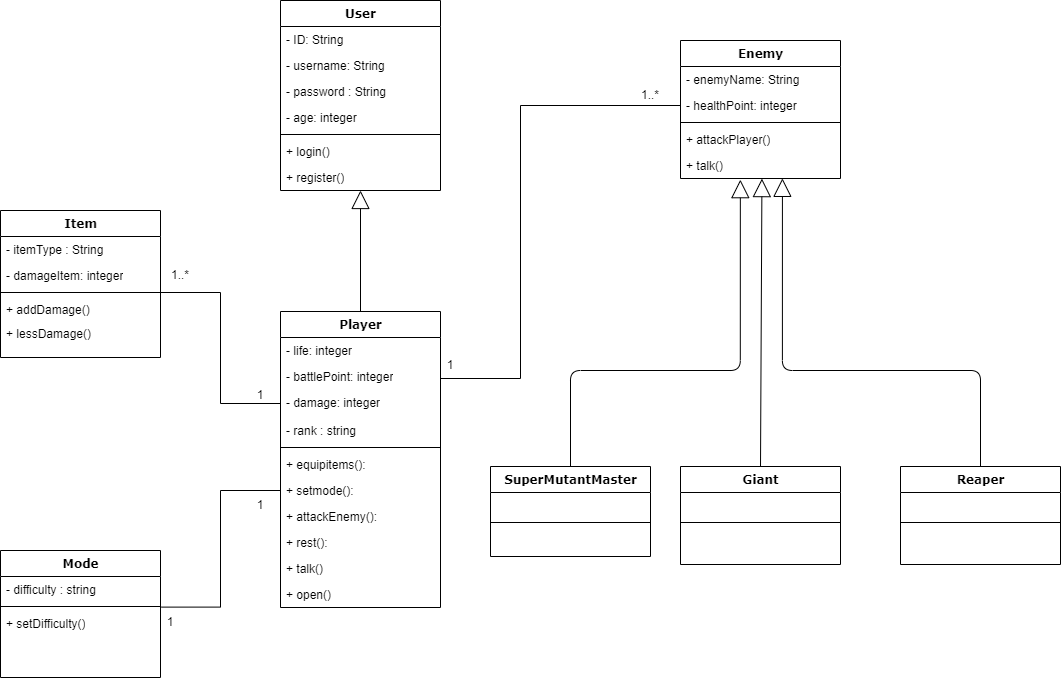

The diagram above was exported from draw.io. Its source (the exported page's mxGraphModel, read from the mxfile embedded in the PNG):
<mxGraphModel dx="794" dy="405" grid="1" gridSize="10" guides="1" tooltips="1" connect="1" arrows="1" fold="1" page="1" pageScale="1" pageWidth="1100" pageHeight="850" background="none" math="0" shadow="0">
  <root>
    <mxCell id="0" />
    <mxCell id="1" parent="0" />
    <mxCell id="78961159f06e98e8-17" value="Item" style="swimlane;html=1;fontStyle=1;align=center;verticalAlign=top;childLayout=stackLayout;horizontal=1;startSize=26;horizontalStack=0;resizeParent=1;resizeLast=0;collapsible=1;marginBottom=0;swimlaneFillColor=#ffffff;rounded=0;shadow=0;comic=0;labelBackgroundColor=none;strokeWidth=1;fillColor=none;fontFamily=Verdana;fontSize=12" parent="1" vertex="1">
      <mxGeometry x="80" y="230" width="160" height="147" as="geometry" />
    </mxCell>
    <mxCell id="78961159f06e98e8-21" value="- itemType : String" style="text;html=1;strokeColor=none;fillColor=none;align=left;verticalAlign=top;spacingLeft=4;spacingRight=4;whiteSpace=wrap;overflow=hidden;rotatable=0;points=[[0,0.5],[1,0.5]];portConstraint=eastwest;" parent="78961159f06e98e8-17" vertex="1">
      <mxGeometry y="26" width="160" height="26" as="geometry" />
    </mxCell>
    <mxCell id="78961159f06e98e8-23" value="- damageItem: integer" style="text;html=1;strokeColor=none;fillColor=none;align=left;verticalAlign=top;spacingLeft=4;spacingRight=4;whiteSpace=wrap;overflow=hidden;rotatable=0;points=[[0,0.5],[1,0.5]];portConstraint=eastwest;" parent="78961159f06e98e8-17" vertex="1">
      <mxGeometry y="52" width="160" height="26" as="geometry" />
    </mxCell>
    <mxCell id="78961159f06e98e8-19" value="" style="line;html=1;strokeWidth=1;fillColor=none;align=left;verticalAlign=middle;spacingTop=-1;spacingLeft=3;spacingRight=3;rotatable=0;labelPosition=right;points=[];portConstraint=eastwest;" parent="78961159f06e98e8-17" vertex="1">
      <mxGeometry y="78" width="160" height="8" as="geometry" />
    </mxCell>
    <mxCell id="78961159f06e98e8-20" value="+ addDamage()" style="text;html=1;strokeColor=none;fillColor=none;align=left;verticalAlign=top;spacingLeft=4;spacingRight=4;whiteSpace=wrap;overflow=hidden;rotatable=0;points=[[0,0.5],[1,0.5]];portConstraint=eastwest;" parent="78961159f06e98e8-17" vertex="1">
      <mxGeometry y="86" width="160" height="24" as="geometry" />
    </mxCell>
    <mxCell id="78961159f06e98e8-27" value="+ lessDamage()" style="text;html=1;strokeColor=none;fillColor=none;align=left;verticalAlign=top;spacingLeft=4;spacingRight=4;whiteSpace=wrap;overflow=hidden;rotatable=0;points=[[0,0.5],[1,0.5]];portConstraint=eastwest;" parent="78961159f06e98e8-17" vertex="1">
      <mxGeometry y="110" width="160" height="26" as="geometry" />
    </mxCell>
    <mxCell id="78961159f06e98e8-30" value="User" style="swimlane;html=1;fontStyle=1;align=center;verticalAlign=top;childLayout=stackLayout;horizontal=1;startSize=26;horizontalStack=0;resizeParent=1;resizeLast=0;collapsible=1;marginBottom=0;swimlaneFillColor=#ffffff;rounded=0;shadow=0;comic=0;labelBackgroundColor=none;strokeWidth=1;fillColor=none;fontFamily=Verdana;fontSize=12" parent="1" vertex="1">
      <mxGeometry x="360" y="20" width="160" height="190" as="geometry" />
    </mxCell>
    <mxCell id="78961159f06e98e8-31" value="- ID: String" style="text;html=1;strokeColor=none;fillColor=none;align=left;verticalAlign=top;spacingLeft=4;spacingRight=4;whiteSpace=wrap;overflow=hidden;rotatable=0;points=[[0,0.5],[1,0.5]];portConstraint=eastwest;" parent="78961159f06e98e8-30" vertex="1">
      <mxGeometry y="26" width="160" height="26" as="geometry" />
    </mxCell>
    <mxCell id="78961159f06e98e8-32" value="- username: String" style="text;html=1;strokeColor=none;fillColor=none;align=left;verticalAlign=top;spacingLeft=4;spacingRight=4;whiteSpace=wrap;overflow=hidden;rotatable=0;points=[[0,0.5],[1,0.5]];portConstraint=eastwest;" parent="78961159f06e98e8-30" vertex="1">
      <mxGeometry y="52" width="160" height="26" as="geometry" />
    </mxCell>
    <mxCell id="78961159f06e98e8-33" value="- password : String" style="text;html=1;strokeColor=none;fillColor=none;align=left;verticalAlign=top;spacingLeft=4;spacingRight=4;whiteSpace=wrap;overflow=hidden;rotatable=0;points=[[0,0.5],[1,0.5]];portConstraint=eastwest;" parent="78961159f06e98e8-30" vertex="1">
      <mxGeometry y="78" width="160" height="26" as="geometry" />
    </mxCell>
    <mxCell id="78961159f06e98e8-34" value="- age: integer" style="text;html=1;strokeColor=none;fillColor=none;align=left;verticalAlign=top;spacingLeft=4;spacingRight=4;whiteSpace=wrap;overflow=hidden;rotatable=0;points=[[0,0.5],[1,0.5]];portConstraint=eastwest;" parent="78961159f06e98e8-30" vertex="1">
      <mxGeometry y="104" width="160" height="26" as="geometry" />
    </mxCell>
    <mxCell id="78961159f06e98e8-38" value="" style="line;html=1;strokeWidth=1;fillColor=none;align=left;verticalAlign=middle;spacingTop=-1;spacingLeft=3;spacingRight=3;rotatable=0;labelPosition=right;points=[];portConstraint=eastwest;" parent="78961159f06e98e8-30" vertex="1">
      <mxGeometry y="130" width="160" height="8" as="geometry" />
    </mxCell>
    <mxCell id="78961159f06e98e8-39" value="+ login()" style="text;html=1;strokeColor=none;fillColor=none;align=left;verticalAlign=top;spacingLeft=4;spacingRight=4;whiteSpace=wrap;overflow=hidden;rotatable=0;points=[[0,0.5],[1,0.5]];portConstraint=eastwest;" parent="78961159f06e98e8-30" vertex="1">
      <mxGeometry y="138" width="160" height="26" as="geometry" />
    </mxCell>
    <mxCell id="78961159f06e98e8-40" value="+ register()" style="text;html=1;strokeColor=none;fillColor=none;align=left;verticalAlign=top;spacingLeft=4;spacingRight=4;whiteSpace=wrap;overflow=hidden;rotatable=0;points=[[0,0.5],[1,0.5]];portConstraint=eastwest;" parent="78961159f06e98e8-30" vertex="1">
      <mxGeometry y="164" width="160" height="26" as="geometry" />
    </mxCell>
    <mxCell id="78961159f06e98e8-43" value="Mode" style="swimlane;html=1;fontStyle=1;align=center;verticalAlign=top;childLayout=stackLayout;horizontal=1;startSize=26;horizontalStack=0;resizeParent=1;resizeLast=0;collapsible=1;marginBottom=0;swimlaneFillColor=#ffffff;rounded=0;shadow=0;comic=0;labelBackgroundColor=none;strokeWidth=1;fillColor=none;fontFamily=Verdana;fontSize=12" parent="1" vertex="1">
      <mxGeometry x="80" y="570" width="160" height="127" as="geometry" />
    </mxCell>
    <mxCell id="78961159f06e98e8-44" value="- difficulty : string&lt;span id=&quot;docs-internal-guid-50894859-7fff-3376-1b40-d251834351d7&quot;&gt;&lt;/span&gt;" style="text;html=1;strokeColor=none;fillColor=none;align=left;verticalAlign=top;spacingLeft=4;spacingRight=4;whiteSpace=wrap;overflow=hidden;rotatable=0;points=[[0,0.5],[1,0.5]];portConstraint=eastwest;" parent="78961159f06e98e8-43" vertex="1">
      <mxGeometry y="26" width="160" height="26" as="geometry" />
    </mxCell>
    <mxCell id="78961159f06e98e8-51" value="" style="line;html=1;strokeWidth=1;fillColor=none;align=left;verticalAlign=middle;spacingTop=-1;spacingLeft=3;spacingRight=3;rotatable=0;labelPosition=right;points=[];portConstraint=eastwest;" parent="78961159f06e98e8-43" vertex="1">
      <mxGeometry y="52" width="160" height="8" as="geometry" />
    </mxCell>
    <mxCell id="78961159f06e98e8-52" value="+ setDifficulty()" style="text;html=1;strokeColor=none;fillColor=none;align=left;verticalAlign=top;spacingLeft=4;spacingRight=4;whiteSpace=wrap;overflow=hidden;rotatable=0;points=[[0,0.5],[1,0.5]];portConstraint=eastwest;" parent="78961159f06e98e8-43" vertex="1">
      <mxGeometry y="60" width="160" height="26" as="geometry" />
    </mxCell>
    <mxCell id="78961159f06e98e8-56" value="Player" style="swimlane;html=1;fontStyle=1;align=center;verticalAlign=top;childLayout=stackLayout;horizontal=1;startSize=26;horizontalStack=0;resizeParent=1;resizeLast=0;collapsible=1;marginBottom=0;swimlaneFillColor=#ffffff;rounded=0;shadow=0;comic=0;labelBackgroundColor=none;strokeWidth=1;fillColor=none;fontFamily=Verdana;fontSize=12" parent="1" vertex="1">
      <mxGeometry x="360" y="331" width="160" height="296" as="geometry" />
    </mxCell>
    <mxCell id="78961159f06e98e8-57" value="- life: integer" style="text;html=1;strokeColor=none;fillColor=none;align=left;verticalAlign=top;spacingLeft=4;spacingRight=4;whiteSpace=wrap;overflow=hidden;rotatable=0;points=[[0,0.5],[1,0.5]];portConstraint=eastwest;" parent="78961159f06e98e8-56" vertex="1">
      <mxGeometry y="26" width="160" height="26" as="geometry" />
    </mxCell>
    <mxCell id="78961159f06e98e8-59" value="- battlePoint: integer" style="text;html=1;strokeColor=none;fillColor=none;align=left;verticalAlign=top;spacingLeft=4;spacingRight=4;whiteSpace=wrap;overflow=hidden;rotatable=0;points=[[0,0.5],[1,0.5]];portConstraint=eastwest;" parent="78961159f06e98e8-56" vertex="1">
      <mxGeometry y="52" width="160" height="26" as="geometry" />
    </mxCell>
    <mxCell id="78961159f06e98e8-58" value="- damage: integer" style="text;html=1;strokeColor=none;fillColor=none;align=left;verticalAlign=top;spacingLeft=4;spacingRight=4;whiteSpace=wrap;overflow=hidden;rotatable=0;points=[[0,0.5],[1,0.5]];portConstraint=eastwest;" parent="78961159f06e98e8-56" vertex="1">
      <mxGeometry y="78" width="160" height="28" as="geometry" />
    </mxCell>
    <mxCell id="99AzDJdIsNu1jJzjYRbG-8" value="- rank : string" style="text;html=1;strokeColor=none;fillColor=none;align=left;verticalAlign=top;spacingLeft=4;spacingRight=4;whiteSpace=wrap;overflow=hidden;rotatable=0;points=[[0,0.5],[1,0.5]];portConstraint=eastwest;" parent="78961159f06e98e8-56" vertex="1">
      <mxGeometry y="106" width="160" height="26" as="geometry" />
    </mxCell>
    <mxCell id="78961159f06e98e8-64" value="" style="line;html=1;strokeWidth=1;fillColor=none;align=left;verticalAlign=middle;spacingTop=-1;spacingLeft=3;spacingRight=3;rotatable=0;labelPosition=right;points=[];portConstraint=eastwest;" parent="78961159f06e98e8-56" vertex="1">
      <mxGeometry y="132" width="160" height="8" as="geometry" />
    </mxCell>
    <mxCell id="99AzDJdIsNu1jJzjYRbG-11" value="+ equipitems():" style="text;html=1;strokeColor=none;fillColor=none;align=left;verticalAlign=top;spacingLeft=4;spacingRight=4;whiteSpace=wrap;overflow=hidden;rotatable=0;points=[[0,0.5],[1,0.5]];portConstraint=eastwest;" parent="78961159f06e98e8-56" vertex="1">
      <mxGeometry y="140" width="160" height="26" as="geometry" />
    </mxCell>
    <mxCell id="99AzDJdIsNu1jJzjYRbG-14" value="+ setmode():" style="text;html=1;strokeColor=none;fillColor=none;align=left;verticalAlign=top;spacingLeft=4;spacingRight=4;whiteSpace=wrap;overflow=hidden;rotatable=0;points=[[0,0.5],[1,0.5]];portConstraint=eastwest;" parent="78961159f06e98e8-56" vertex="1">
      <mxGeometry y="166" width="160" height="26" as="geometry" />
    </mxCell>
    <mxCell id="78961159f06e98e8-65" value="+ attackEnemy():" style="text;html=1;strokeColor=none;fillColor=none;align=left;verticalAlign=top;spacingLeft=4;spacingRight=4;whiteSpace=wrap;overflow=hidden;rotatable=0;points=[[0,0.5],[1,0.5]];portConstraint=eastwest;" parent="78961159f06e98e8-56" vertex="1">
      <mxGeometry y="192" width="160" height="26" as="geometry" />
    </mxCell>
    <mxCell id="78961159f06e98e8-66" value="+ rest():" style="text;html=1;strokeColor=none;fillColor=none;align=left;verticalAlign=top;spacingLeft=4;spacingRight=4;whiteSpace=wrap;overflow=hidden;rotatable=0;points=[[0,0.5],[1,0.5]];portConstraint=eastwest;" parent="78961159f06e98e8-56" vertex="1">
      <mxGeometry y="218" width="160" height="26" as="geometry" />
    </mxCell>
    <mxCell id="78961159f06e98e8-68" value="+ talk()" style="text;html=1;strokeColor=none;fillColor=none;align=left;verticalAlign=top;spacingLeft=4;spacingRight=4;whiteSpace=wrap;overflow=hidden;rotatable=0;points=[[0,0.5],[1,0.5]];portConstraint=eastwest;" parent="78961159f06e98e8-56" vertex="1">
      <mxGeometry y="244" width="160" height="26" as="geometry" />
    </mxCell>
    <mxCell id="oIhxL_oVyAmCBh7CMEcL-1" value="+ open()" style="text;html=1;strokeColor=none;fillColor=none;align=left;verticalAlign=top;spacingLeft=4;spacingRight=4;whiteSpace=wrap;overflow=hidden;rotatable=0;points=[[0,0.5],[1,0.5]];portConstraint=eastwest;" parent="78961159f06e98e8-56" vertex="1">
      <mxGeometry y="270" width="160" height="26" as="geometry" />
    </mxCell>
    <mxCell id="78961159f06e98e8-128" style="edgeStyle=orthogonalEdgeStyle;html=1;labelBackgroundColor=none;startFill=0;startSize=8;endArrow=block;endFill=0;endSize=16;fontFamily=Verdana;fontSize=12;exitX=0.5;exitY=0;exitDx=0;exitDy=0;entryX=0.374;entryY=1.045;entryDx=0;entryDy=0;entryPerimeter=0;" parent="1" source="oIhxL_oVyAmCBh7CMEcL-2" target="oIhxL_oVyAmCBh7CMEcL-9" edge="1">
      <mxGeometry relative="1" as="geometry">
        <Array as="points">
          <mxPoint x="650" y="390" />
          <mxPoint x="820" y="390" />
        </Array>
      </mxGeometry>
    </mxCell>
    <mxCell id="78961159f06e98e8-82" value="Enemy" style="swimlane;html=1;fontStyle=1;align=center;verticalAlign=top;childLayout=stackLayout;horizontal=1;startSize=26;horizontalStack=0;resizeParent=1;resizeLast=0;collapsible=1;marginBottom=0;swimlaneFillColor=#ffffff;rounded=0;shadow=0;comic=0;labelBackgroundColor=none;strokeWidth=1;fillColor=none;fontFamily=Verdana;fontSize=12" parent="1" vertex="1">
      <mxGeometry x="760" y="60" width="160" height="138" as="geometry" />
    </mxCell>
    <mxCell id="78961159f06e98e8-83" value="- enemyName: String" style="text;html=1;strokeColor=none;fillColor=none;align=left;verticalAlign=top;spacingLeft=4;spacingRight=4;whiteSpace=wrap;overflow=hidden;rotatable=0;points=[[0,0.5],[1,0.5]];portConstraint=eastwest;" parent="78961159f06e98e8-82" vertex="1">
      <mxGeometry y="26" width="160" height="26" as="geometry" />
    </mxCell>
    <mxCell id="78961159f06e98e8-84" value="- healthPoint: integer" style="text;html=1;strokeColor=none;fillColor=none;align=left;verticalAlign=top;spacingLeft=4;spacingRight=4;whiteSpace=wrap;overflow=hidden;rotatable=0;points=[[0,0.5],[1,0.5]];portConstraint=eastwest;" parent="78961159f06e98e8-82" vertex="1">
      <mxGeometry y="52" width="160" height="26" as="geometry" />
    </mxCell>
    <mxCell id="78961159f06e98e8-90" value="" style="line;html=1;strokeWidth=1;fillColor=none;align=left;verticalAlign=middle;spacingTop=-1;spacingLeft=3;spacingRight=3;rotatable=0;labelPosition=right;points=[];portConstraint=eastwest;" parent="78961159f06e98e8-82" vertex="1">
      <mxGeometry y="78" width="160" height="8" as="geometry" />
    </mxCell>
    <mxCell id="78961159f06e98e8-91" value="+ attackPlayer()" style="text;html=1;strokeColor=none;fillColor=none;align=left;verticalAlign=top;spacingLeft=4;spacingRight=4;whiteSpace=wrap;overflow=hidden;rotatable=0;points=[[0,0.5],[1,0.5]];portConstraint=eastwest;" parent="78961159f06e98e8-82" vertex="1">
      <mxGeometry y="86" width="160" height="26" as="geometry" />
    </mxCell>
    <mxCell id="oIhxL_oVyAmCBh7CMEcL-9" value="+ talk()" style="text;html=1;strokeColor=none;fillColor=none;align=left;verticalAlign=top;spacingLeft=4;spacingRight=4;whiteSpace=wrap;overflow=hidden;rotatable=0;points=[[0,0.5],[1,0.5]];portConstraint=eastwest;" parent="78961159f06e98e8-82" vertex="1">
      <mxGeometry y="112" width="160" height="26" as="geometry" />
    </mxCell>
    <mxCell id="78961159f06e98e8-95" value="Giant" style="swimlane;html=1;fontStyle=1;align=center;verticalAlign=top;childLayout=stackLayout;horizontal=1;startSize=26;horizontalStack=0;resizeParent=1;resizeLast=0;collapsible=1;marginBottom=0;swimlaneFillColor=#ffffff;rounded=0;shadow=0;comic=0;labelBackgroundColor=none;strokeWidth=1;fillColor=none;fontFamily=Verdana;fontSize=12" parent="1" vertex="1">
      <mxGeometry x="760" y="486" width="160" height="98" as="geometry" />
    </mxCell>
    <mxCell id="78961159f06e98e8-102" value="&amp;nbsp;" style="text;html=1;strokeColor=none;fillColor=none;align=left;verticalAlign=top;spacingLeft=4;spacingRight=4;whiteSpace=wrap;overflow=hidden;rotatable=0;points=[[0,0.5],[1,0.5]];portConstraint=eastwest;" parent="78961159f06e98e8-95" vertex="1">
      <mxGeometry y="26" width="160" height="26" as="geometry" />
    </mxCell>
    <mxCell id="78961159f06e98e8-103" value="" style="line;html=1;strokeWidth=1;fillColor=none;align=left;verticalAlign=middle;spacingTop=-1;spacingLeft=3;spacingRight=3;rotatable=0;labelPosition=right;points=[];portConstraint=eastwest;" parent="78961159f06e98e8-95" vertex="1">
      <mxGeometry y="52" width="160" height="8" as="geometry" />
    </mxCell>
    <mxCell id="78961159f06e98e8-126" style="edgeStyle=orthogonalEdgeStyle;html=1;labelBackgroundColor=none;startFill=0;startSize=8;endArrow=block;endFill=0;endSize=16;fontFamily=Verdana;fontSize=12;exitX=0.5;exitY=0;exitDx=0;exitDy=0;entryX=0.637;entryY=0.995;entryDx=0;entryDy=0;entryPerimeter=0;" parent="1" source="78961159f06e98e8-108" target="oIhxL_oVyAmCBh7CMEcL-9" edge="1">
      <mxGeometry relative="1" as="geometry">
        <Array as="points">
          <mxPoint x="1060" y="390" />
          <mxPoint x="862" y="390" />
        </Array>
        <mxPoint x="861" y="200" as="targetPoint" />
      </mxGeometry>
    </mxCell>
    <mxCell id="78961159f06e98e8-108" value="Reaper" style="swimlane;html=1;fontStyle=1;align=center;verticalAlign=top;childLayout=stackLayout;horizontal=1;startSize=26;horizontalStack=0;resizeParent=1;resizeLast=0;collapsible=1;marginBottom=0;swimlaneFillColor=#ffffff;rounded=0;shadow=0;comic=0;labelBackgroundColor=none;strokeWidth=1;fillColor=none;fontFamily=Verdana;fontSize=12" parent="1" vertex="1">
      <mxGeometry x="980" y="486" width="160" height="98" as="geometry" />
    </mxCell>
    <mxCell id="78961159f06e98e8-109" value="&amp;nbsp;" style="text;html=1;strokeColor=none;fillColor=none;align=left;verticalAlign=top;spacingLeft=4;spacingRight=4;whiteSpace=wrap;overflow=hidden;rotatable=0;points=[[0,0.5],[1,0.5]];portConstraint=eastwest;" parent="78961159f06e98e8-108" vertex="1">
      <mxGeometry y="26" width="160" height="26" as="geometry" />
    </mxCell>
    <mxCell id="78961159f06e98e8-116" value="" style="line;html=1;strokeWidth=1;fillColor=none;align=left;verticalAlign=middle;spacingTop=-1;spacingLeft=3;spacingRight=3;rotatable=0;labelPosition=right;points=[];portConstraint=eastwest;" parent="78961159f06e98e8-108" vertex="1">
      <mxGeometry y="52" width="160" height="8" as="geometry" />
    </mxCell>
    <mxCell id="oIhxL_oVyAmCBh7CMEcL-2" value="SuperMutantMaster" style="swimlane;html=1;fontStyle=1;align=center;verticalAlign=top;childLayout=stackLayout;horizontal=1;startSize=26;horizontalStack=0;resizeParent=1;resizeLast=0;collapsible=1;marginBottom=0;swimlaneFillColor=#ffffff;rounded=0;shadow=0;comic=0;labelBackgroundColor=none;strokeWidth=1;fillColor=none;fontFamily=Verdana;fontSize=12" parent="1" vertex="1">
      <mxGeometry x="570" y="486" width="160" height="90" as="geometry" />
    </mxCell>
    <mxCell id="oIhxL_oVyAmCBh7CMEcL-5" value="&amp;nbsp;" style="text;html=1;strokeColor=none;fillColor=none;align=left;verticalAlign=top;spacingLeft=4;spacingRight=4;whiteSpace=wrap;overflow=hidden;rotatable=0;points=[[0,0.5],[1,0.5]];portConstraint=eastwest;" parent="oIhxL_oVyAmCBh7CMEcL-2" vertex="1">
      <mxGeometry y="26" width="160" height="26" as="geometry" />
    </mxCell>
    <mxCell id="oIhxL_oVyAmCBh7CMEcL-7" value="" style="line;html=1;strokeWidth=1;fillColor=none;align=left;verticalAlign=middle;spacingTop=-1;spacingLeft=3;spacingRight=3;rotatable=0;labelPosition=right;points=[];portConstraint=eastwest;" parent="oIhxL_oVyAmCBh7CMEcL-2" vertex="1">
      <mxGeometry y="52" width="160" height="8" as="geometry" />
    </mxCell>
    <mxCell id="oIhxL_oVyAmCBh7CMEcL-11" value="" style="endArrow=block;html=1;rounded=0;entryX=0.509;entryY=1.004;entryDx=0;entryDy=0;entryPerimeter=0;endFill=0;endSize=16;startSize=8;exitX=0.5;exitY=0;exitDx=0;exitDy=0;" parent="1" source="78961159f06e98e8-95" target="oIhxL_oVyAmCBh7CMEcL-9" edge="1">
      <mxGeometry width="50" height="50" relative="1" as="geometry">
        <mxPoint x="840" y="480" as="sourcePoint" />
        <mxPoint x="829" y="202.05599999999993" as="targetPoint" />
      </mxGeometry>
    </mxCell>
    <mxCell id="99AzDJdIsNu1jJzjYRbG-4" value="" style="endArrow=block;html=1;rounded=0;endFill=0;endSize=16;startSize=8;exitX=0.5;exitY=0;exitDx=0;exitDy=0;" parent="1" source="78961159f06e98e8-56" edge="1">
      <mxGeometry width="50" height="50" relative="1" as="geometry">
        <mxPoint x="439.7" y="258" as="sourcePoint" />
        <mxPoint x="440" y="210" as="targetPoint" />
      </mxGeometry>
    </mxCell>
    <mxCell id="99AzDJdIsNu1jJzjYRbG-10" value="" style="endArrow=none;html=1;rounded=0;edgeStyle=orthogonalEdgeStyle;entryX=0;entryY=0.5;entryDx=0;entryDy=0;" parent="1" target="78961159f06e98e8-84" edge="1">
      <mxGeometry width="50" height="50" relative="1" as="geometry">
        <mxPoint x="520" y="400" as="sourcePoint" />
        <mxPoint x="650" y="270" as="targetPoint" />
        <Array as="points">
          <mxPoint x="600" y="398" />
          <mxPoint x="600" y="125" />
        </Array>
      </mxGeometry>
    </mxCell>
    <mxCell id="99AzDJdIsNu1jJzjYRbG-15" value="" style="endArrow=none;html=1;rounded=0;edgeStyle=orthogonalEdgeStyle;entryX=0;entryY=0.5;entryDx=0;entryDy=0;" parent="1" source="78961159f06e98e8-19" target="78961159f06e98e8-58" edge="1">
      <mxGeometry width="50" height="50" relative="1" as="geometry">
        <mxPoint x="400" y="500" as="sourcePoint" />
        <mxPoint x="310" y="430" as="targetPoint" />
      </mxGeometry>
    </mxCell>
    <mxCell id="99AzDJdIsNu1jJzjYRbG-16" value="" style="endArrow=none;html=1;rounded=0;edgeStyle=orthogonalEdgeStyle;exitX=1.006;exitY=0.576;exitDx=0;exitDy=0;exitPerimeter=0;entryX=0;entryY=0.5;entryDx=0;entryDy=0;" parent="1" source="78961159f06e98e8-51" target="99AzDJdIsNu1jJzjYRbG-14" edge="1">
      <mxGeometry width="50" height="50" relative="1" as="geometry">
        <mxPoint x="350" y="530" as="sourcePoint" />
        <mxPoint x="400" y="480" as="targetPoint" />
      </mxGeometry>
    </mxCell>
    <mxCell id="99AzDJdIsNu1jJzjYRbG-18" value="1" style="text;html=1;strokeColor=none;fillColor=none;align=center;verticalAlign=middle;whiteSpace=wrap;rounded=0;" parent="1" vertex="1">
      <mxGeometry x="500" y="370" width="60" height="30" as="geometry" />
    </mxCell>
    <mxCell id="99AzDJdIsNu1jJzjYRbG-20" value="1..*" style="text;html=1;strokeColor=none;fillColor=none;align=center;verticalAlign=middle;whiteSpace=wrap;rounded=0;" parent="1" vertex="1">
      <mxGeometry x="700" y="100" width="60" height="30" as="geometry" />
    </mxCell>
    <mxCell id="99AzDJdIsNu1jJzjYRbG-21" value="1..*" style="text;html=1;strokeColor=none;fillColor=none;align=center;verticalAlign=middle;whiteSpace=wrap;rounded=0;" parent="1" vertex="1">
      <mxGeometry x="230" y="280" width="60" height="30" as="geometry" />
    </mxCell>
    <mxCell id="99AzDJdIsNu1jJzjYRbG-23" value="1" style="text;html=1;strokeColor=none;fillColor=none;align=center;verticalAlign=middle;whiteSpace=wrap;rounded=0;" parent="1" vertex="1">
      <mxGeometry x="310" y="400" width="60" height="30" as="geometry" />
    </mxCell>
    <mxCell id="99AzDJdIsNu1jJzjYRbG-24" value="1" style="text;html=1;strokeColor=none;fillColor=none;align=center;verticalAlign=middle;whiteSpace=wrap;rounded=0;" parent="1" vertex="1">
      <mxGeometry x="310" y="510" width="60" height="30" as="geometry" />
    </mxCell>
    <mxCell id="99AzDJdIsNu1jJzjYRbG-25" value="1" style="text;html=1;strokeColor=none;fillColor=none;align=center;verticalAlign=middle;whiteSpace=wrap;rounded=0;" parent="1" vertex="1">
      <mxGeometry x="220" y="627" width="60" height="30" as="geometry" />
    </mxCell>
  </root>
</mxGraphModel>